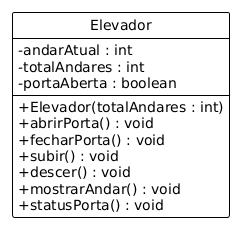

The diagram above was rendered by PlantUML. Its source (embedded in the PNG):
@startuml
!theme plain
hide circle
skinparam classAttributeIconSize 0

class Elevador {
  - andarAtual : int
  - totalAndares : int
  - portaAberta : boolean

  + Elevador(totalAndares : int)
  + abrirPorta() : void
  + fecharPorta() : void
  + subir() : void
  + descer() : void
  + mostrarAndar() : void
  + statusPorta() : void
}
@enduml